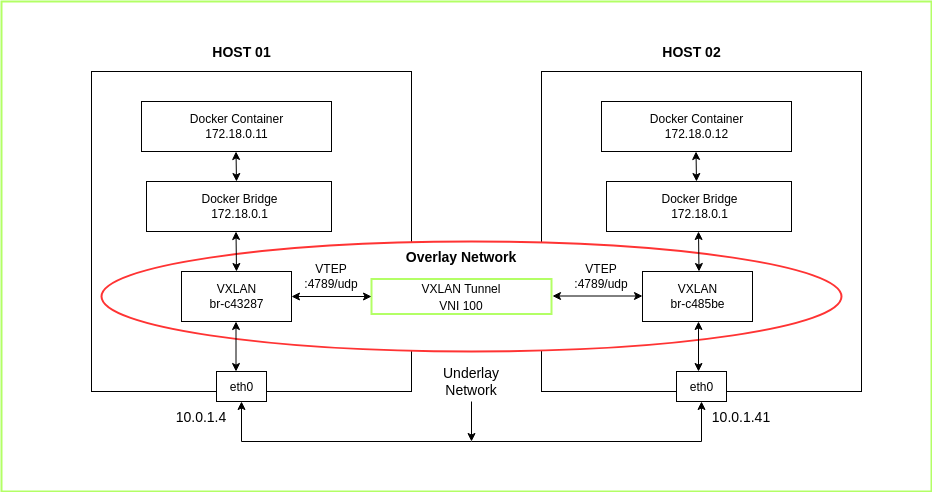

The diagram above was exported from draw.io. Its source (the exported page's mxGraphModel, read from the mxfile embedded in the PNG):
<mxGraphModel dx="1718" dy="446" grid="1" gridSize="10" guides="1" tooltips="1" connect="1" arrows="1" fold="1" page="1" pageScale="1" pageWidth="850" pageHeight="1100" math="0" shadow="0">
  <root>
    <mxCell id="0" />
    <mxCell id="1" parent="0" />
    <mxCell id="3LhrJ_cFmJJ4xanoBAuh-90" value="" style="rounded=0;whiteSpace=wrap;html=1;shadow=0;fontFamily=Helvetica;fontSize=12;fontColor=default;strokeColor=#B3FF66;strokeWidth=2;fillColor=#FFFFFF;" vertex="1" parent="1">
      <mxGeometry x="-20" y="20" width="930" height="490" as="geometry" />
    </mxCell>
    <mxCell id="3LhrJ_cFmJJ4xanoBAuh-1" value="" style="whiteSpace=wrap;html=1;aspect=fixed;" vertex="1" parent="1">
      <mxGeometry x="70" y="90" width="320" height="320" as="geometry" />
    </mxCell>
    <mxCell id="3LhrJ_cFmJJ4xanoBAuh-35" value="" style="whiteSpace=wrap;html=1;aspect=fixed;" vertex="1" parent="1">
      <mxGeometry x="520" y="90" width="320" height="320" as="geometry" />
    </mxCell>
    <mxCell id="3LhrJ_cFmJJ4xanoBAuh-53" value="" style="strokeWidth=2;html=1;shape=mxgraph.flowchart.start_1;whiteSpace=wrap;fontFamily=Helvetica;fontSize=14;fontColor=default;fillColor=#FFFFFF;shadow=0;strokeColor=#FF3333;" vertex="1" parent="1">
      <mxGeometry x="80" y="260" width="740" height="110" as="geometry" />
    </mxCell>
    <mxCell id="3LhrJ_cFmJJ4xanoBAuh-3" value="&lt;font style=&quot;font-size: 14px&quot;&gt;&lt;b&gt;HOST 01&lt;/b&gt;&lt;/font&gt;" style="text;html=1;align=center;verticalAlign=middle;resizable=0;points=[];autosize=1;strokeColor=none;fillColor=none;" vertex="1" parent="1">
      <mxGeometry x="185" y="60" width="70" height="20" as="geometry" />
    </mxCell>
    <mxCell id="3LhrJ_cFmJJ4xanoBAuh-6" value="Docker Container&lt;br&gt;172.18.0.11" style="html=1;" vertex="1" parent="1">
      <mxGeometry x="120" y="120" width="190" height="50" as="geometry" />
    </mxCell>
    <mxCell id="3LhrJ_cFmJJ4xanoBAuh-7" value="Docker Bridge&lt;br&gt;172.18.0.1" style="html=1;" vertex="1" parent="1">
      <mxGeometry x="125" y="200" width="185" height="50" as="geometry" />
    </mxCell>
    <mxCell id="3LhrJ_cFmJJ4xanoBAuh-8" value="&lt;div&gt;VXLAN&lt;/div&gt;&lt;div&gt;br-c43287&lt;/div&gt;" style="html=1;" vertex="1" parent="1">
      <mxGeometry x="160" y="290" width="110" height="50" as="geometry" />
    </mxCell>
    <mxCell id="3LhrJ_cFmJJ4xanoBAuh-9" value="eth0" style="html=1;" vertex="1" parent="1">
      <mxGeometry x="195" y="390" width="50" height="30" as="geometry" />
    </mxCell>
    <mxCell id="3LhrJ_cFmJJ4xanoBAuh-16" value="10.0.1.4" style="text;html=1;strokeColor=none;fillColor=none;align=center;verticalAlign=middle;whiteSpace=wrap;rounded=0;fontSize=14;" vertex="1" parent="1">
      <mxGeometry x="150" y="420" width="60" height="30" as="geometry" />
    </mxCell>
    <mxCell id="3LhrJ_cFmJJ4xanoBAuh-36" value="&lt;font style=&quot;font-size: 14px&quot;&gt;&lt;b&gt;HOST 02&lt;/b&gt;&lt;/font&gt;" style="text;html=1;align=center;verticalAlign=middle;resizable=0;points=[];autosize=1;strokeColor=none;fillColor=none;" vertex="1" parent="1">
      <mxGeometry x="635" y="60" width="70" height="20" as="geometry" />
    </mxCell>
    <mxCell id="3LhrJ_cFmJJ4xanoBAuh-37" value="Docker Container&lt;br&gt;172.18.0.12" style="html=1;" vertex="1" parent="1">
      <mxGeometry x="580" y="120" width="190" height="50" as="geometry" />
    </mxCell>
    <mxCell id="3LhrJ_cFmJJ4xanoBAuh-38" value="Docker Bridge&lt;br&gt;172.18.0.1" style="html=1;" vertex="1" parent="1">
      <mxGeometry x="585" y="200" width="185" height="50" as="geometry" />
    </mxCell>
    <mxCell id="3LhrJ_cFmJJ4xanoBAuh-39" value="&lt;div&gt;VXLAN&lt;/div&gt;&lt;div&gt;br-c485be&lt;/div&gt;" style="html=1;" vertex="1" parent="1">
      <mxGeometry x="621" y="290" width="110" height="50" as="geometry" />
    </mxCell>
    <mxCell id="3LhrJ_cFmJJ4xanoBAuh-40" value="eth0" style="html=1;" vertex="1" parent="1">
      <mxGeometry x="655" y="390" width="50" height="30" as="geometry" />
    </mxCell>
    <mxCell id="3LhrJ_cFmJJ4xanoBAuh-41" value="&lt;div&gt;10.0.1.41&lt;/div&gt;" style="text;html=1;strokeColor=none;fillColor=none;align=center;verticalAlign=middle;whiteSpace=wrap;rounded=0;fontSize=14;" vertex="1" parent="1">
      <mxGeometry x="690" y="420" width="60" height="30" as="geometry" />
    </mxCell>
    <mxCell id="3LhrJ_cFmJJ4xanoBAuh-51" value="" style="endArrow=classic;startArrow=classic;html=1;rounded=0;fontFamily=Helvetica;fontSize=14;fontColor=default;exitX=0.5;exitY=1;exitDx=0;exitDy=0;entryX=0.5;entryY=1;entryDx=0;entryDy=0;" edge="1" parent="1" source="3LhrJ_cFmJJ4xanoBAuh-9" target="3LhrJ_cFmJJ4xanoBAuh-40">
      <mxGeometry width="50" height="50" relative="1" as="geometry">
        <mxPoint x="380" y="330" as="sourcePoint" />
        <mxPoint x="430" y="280" as="targetPoint" />
        <Array as="points">
          <mxPoint x="220" y="460" />
          <mxPoint x="450" y="460" />
          <mxPoint x="680" y="460" />
        </Array>
      </mxGeometry>
    </mxCell>
    <mxCell id="3LhrJ_cFmJJ4xanoBAuh-58" value="" style="edgeStyle=orthogonalEdgeStyle;rounded=0;orthogonalLoop=1;jettySize=auto;html=1;fontFamily=Helvetica;fontSize=14;fontColor=default;" edge="1" parent="1" source="3LhrJ_cFmJJ4xanoBAuh-56">
      <mxGeometry relative="1" as="geometry">
        <mxPoint x="450" y="460" as="targetPoint" />
      </mxGeometry>
    </mxCell>
    <mxCell id="3LhrJ_cFmJJ4xanoBAuh-56" value="Underlay Network" style="text;html=1;strokeColor=none;fillColor=none;align=center;verticalAlign=middle;whiteSpace=wrap;rounded=0;shadow=0;fontFamily=Helvetica;fontSize=14;fontColor=default;" vertex="1" parent="1">
      <mxGeometry x="420" y="380" width="60" height="40" as="geometry" />
    </mxCell>
    <mxCell id="3LhrJ_cFmJJ4xanoBAuh-67" value="&lt;b&gt;Overlay Network&lt;br&gt;&lt;/b&gt;" style="text;html=1;strokeColor=none;fillColor=none;align=center;verticalAlign=middle;whiteSpace=wrap;rounded=0;shadow=0;fontFamily=Helvetica;fontSize=14;fontColor=default;" vertex="1" parent="1">
      <mxGeometry x="370" y="260" width="140" height="30" as="geometry" />
    </mxCell>
    <mxCell id="3LhrJ_cFmJJ4xanoBAuh-68" value="&lt;div&gt;&lt;font style=&quot;font-size: 12px&quot;&gt;VXLAN Tunnel&lt;/font&gt;&lt;/div&gt;&lt;div&gt;&lt;font style=&quot;font-size: 12px&quot;&gt;VNI 100&lt;br&gt;&lt;/font&gt;&lt;/div&gt;" style="rounded=0;whiteSpace=wrap;html=1;shadow=0;fontFamily=Helvetica;fontSize=14;fontColor=default;strokeColor=#B3FF66;strokeWidth=2;fillColor=#FFFFFF;" vertex="1" parent="1">
      <mxGeometry x="350" y="297.5" width="180" height="35" as="geometry" />
    </mxCell>
    <mxCell id="3LhrJ_cFmJJ4xanoBAuh-69" value="" style="endArrow=classic;startArrow=classic;html=1;rounded=0;fontFamily=Helvetica;fontSize=12;fontColor=default;entryX=0;entryY=0.5;entryDx=0;entryDy=0;exitX=1;exitY=0.5;exitDx=0;exitDy=0;" edge="1" parent="1" source="3LhrJ_cFmJJ4xanoBAuh-8" target="3LhrJ_cFmJJ4xanoBAuh-68">
      <mxGeometry width="50" height="50" relative="1" as="geometry">
        <mxPoint x="270" y="320" as="sourcePoint" />
        <mxPoint x="350" y="320" as="targetPoint" />
        <Array as="points" />
      </mxGeometry>
    </mxCell>
    <mxCell id="3LhrJ_cFmJJ4xanoBAuh-70" value="" style="endArrow=classic;startArrow=classic;html=1;rounded=0;fontFamily=Helvetica;fontSize=12;fontColor=default;entryX=0;entryY=0.5;entryDx=0;entryDy=0;exitX=1;exitY=0.5;exitDx=0;exitDy=0;" edge="1" parent="1">
      <mxGeometry width="50" height="50" relative="1" as="geometry">
        <mxPoint x="531" y="314.5" as="sourcePoint" />
        <mxPoint x="621" y="314.5" as="targetPoint" />
        <Array as="points" />
      </mxGeometry>
    </mxCell>
    <mxCell id="3LhrJ_cFmJJ4xanoBAuh-71" value="&lt;div&gt;VTEP &lt;br&gt;&lt;/div&gt;&lt;div&gt;:4789/udp&lt;br&gt;&lt;/div&gt;" style="text;html=1;strokeColor=none;fillColor=none;align=center;verticalAlign=middle;whiteSpace=wrap;rounded=0;shadow=0;fontFamily=Helvetica;fontSize=12;fontColor=default;" vertex="1" parent="1">
      <mxGeometry x="280" y="280" width="60" height="30" as="geometry" />
    </mxCell>
    <mxCell id="3LhrJ_cFmJJ4xanoBAuh-72" value="&lt;div&gt;VTEP &lt;br&gt;&lt;/div&gt;&lt;div&gt;:4789/udp&lt;br&gt;&lt;/div&gt;" style="text;html=1;strokeColor=none;fillColor=none;align=center;verticalAlign=middle;whiteSpace=wrap;rounded=0;shadow=0;fontFamily=Helvetica;fontSize=12;fontColor=default;" vertex="1" parent="1">
      <mxGeometry x="550" y="280" width="60" height="30" as="geometry" />
    </mxCell>
    <mxCell id="3LhrJ_cFmJJ4xanoBAuh-79" value="" style="endArrow=classic;startArrow=classic;html=1;rounded=0;fontFamily=Helvetica;fontSize=12;fontColor=default;" edge="1" parent="1">
      <mxGeometry width="50" height="50" relative="1" as="geometry">
        <mxPoint x="215" y="200" as="sourcePoint" />
        <mxPoint x="214.5" y="170" as="targetPoint" />
        <Array as="points">
          <mxPoint x="214.5" y="170" />
        </Array>
      </mxGeometry>
    </mxCell>
    <mxCell id="3LhrJ_cFmJJ4xanoBAuh-81" value="" style="endArrow=classic;startArrow=classic;html=1;rounded=0;fontFamily=Helvetica;fontSize=12;fontColor=default;exitX=0.5;exitY=0;exitDx=0;exitDy=0;" edge="1" parent="1" source="3LhrJ_cFmJJ4xanoBAuh-8">
      <mxGeometry width="50" height="50" relative="1" as="geometry">
        <mxPoint x="215" y="280" as="sourcePoint" />
        <mxPoint x="214.5" y="250" as="targetPoint" />
        <Array as="points">
          <mxPoint x="214.5" y="250" />
        </Array>
      </mxGeometry>
    </mxCell>
    <mxCell id="3LhrJ_cFmJJ4xanoBAuh-84" value="" style="endArrow=classic;startArrow=classic;html=1;rounded=0;fontFamily=Helvetica;fontSize=12;fontColor=default;exitX=0.5;exitY=0;exitDx=0;exitDy=0;" edge="1" parent="1">
      <mxGeometry width="50" height="50" relative="1" as="geometry">
        <mxPoint x="677.5" y="290" as="sourcePoint" />
        <mxPoint x="677" y="250" as="targetPoint" />
        <Array as="points" />
      </mxGeometry>
    </mxCell>
    <mxCell id="3LhrJ_cFmJJ4xanoBAuh-85" value="" style="endArrow=classic;startArrow=classic;html=1;rounded=0;fontFamily=Helvetica;fontSize=12;fontColor=default;" edge="1" parent="1">
      <mxGeometry width="50" height="50" relative="1" as="geometry">
        <mxPoint x="675" y="200" as="sourcePoint" />
        <mxPoint x="674.5" y="170" as="targetPoint" />
        <Array as="points">
          <mxPoint x="674.5" y="170" />
        </Array>
      </mxGeometry>
    </mxCell>
    <mxCell id="3LhrJ_cFmJJ4xanoBAuh-86" value="" style="endArrow=classic;startArrow=classic;html=1;rounded=0;fontFamily=Helvetica;fontSize=12;fontColor=default;" edge="1" parent="1">
      <mxGeometry width="50" height="50" relative="1" as="geometry">
        <mxPoint x="677" y="390" as="sourcePoint" />
        <mxPoint x="677" y="340" as="targetPoint" />
        <Array as="points">
          <mxPoint x="677" y="340" />
        </Array>
      </mxGeometry>
    </mxCell>
    <mxCell id="3LhrJ_cFmJJ4xanoBAuh-87" value="" style="endArrow=classic;startArrow=classic;html=1;rounded=0;fontFamily=Helvetica;fontSize=12;fontColor=default;" edge="1" parent="1">
      <mxGeometry width="50" height="50" relative="1" as="geometry">
        <mxPoint x="214.5" y="390" as="sourcePoint" />
        <mxPoint x="214.5" y="340" as="targetPoint" />
        <Array as="points">
          <mxPoint x="214.5" y="340" />
        </Array>
      </mxGeometry>
    </mxCell>
  </root>
</mxGraphModel>